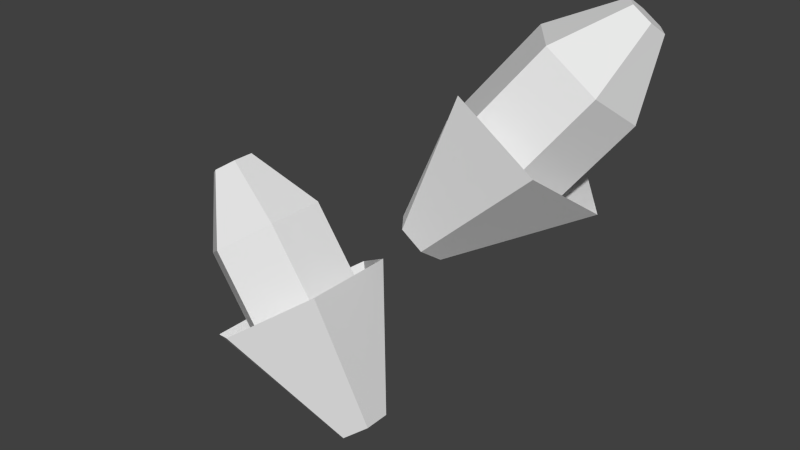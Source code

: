 # Source: cornProduct.blend  (saved by Blender 2.76.0; exported with 4.5.12 LTS)
import bpy
from mathutils import Matrix  # noqa: F401  (used for matrix-valued properties, if any)

bpy.ops.wm.read_factory_settings(use_empty=True)
scene = bpy.context.scene
scene.name = 'Scene'

# ---- collections
col_collection_1 = bpy.data.collections.new('Collection 1'); scene.collection.children.link(col_collection_1)

# ---- world
world_world = bpy.data.worlds.new('World'); scene.world = world_world
world_world.color = (0.05088, 0.05088, 0.05088)
world_world.use_sun_shadow = False
world_world.sun_shadow_jitter_overblur = 0.0
world_world.cycles.sampling_method = 'MANUAL'
world_world.cycles.sample_map_resolution = 256

# ---- meshes
me_plane = bpy.data.meshes.new('Plane')
me_plane.from_pydata([(-0.0364, 0.02916, 0.3381), (-0.06965, 0.02916, 0.386), (-0.01565, 0.01458, 0.3525), (-0.0489, 0.01458, 0.4004), (-0.01565, -0.01458, 0.3525), (-0.0489, -0.01458, 0.4004), (-0.0364, -0.02916, 0.3381), (-0.06965, -0.02916, 0.386), (-0.05715, -0.01458, 0.3237), (-0.09039, -0.01458, 0.3716), (-0.05715, 0.01458, 0.3237), (-0.09039, 0.01458, 0.3716), (-0.08857, 0.01048, 0.4133), (-0.08111, 0.005238, 0.4184), (-0.08111, -0.005238, 0.4184), (-0.08857, -0.01048, 0.4133), (-0.09602, -0.005238, 0.4081), (-0.09602, 0.005238, 0.4081), (-0.01118, 0.01298, 0.3017), (-0.001938, 0.006491, 0.3081), (-0.001938, -0.006491, 0.3081), (-0.01118, -0.01298, 0.3017), (-0.02041, -0.006491, 0.2953), (-0.02041, 0.006491, 0.2953), (-0.04902, 0.04515, 0.3563), (-0.01689, 0.02257, 0.3786), (-0.01689, -0.02257, 0.3786), (-0.04902, -0.04515, 0.3563), (-0.08114, -0.02257, 0.334), (-0.08114, 0.02257, 0.334), (0.003595, 0.07222, 0.4241), (0.03402, 0.09551, 0.4681), (0.02757, 0.07221, 0.4075), (0.058, 0.09551, 0.4515), (0.0453, 0.04906, 0.4075), (0.07572, 0.07236, 0.4515), (0.03905, 0.02591, 0.4241), (0.06947, 0.04921, 0.4681), (0.01507, 0.02592, 0.4407), (0.04549, 0.04921, 0.4847), (-0.002657, 0.04907, 0.4407), (0.02776, 0.07236, 0.4847), (0.06269, 0.09393, 0.4931), (0.0713, 0.09393, 0.4871), (0.07767, 0.08561, 0.4871), (0.07543, 0.0773, 0.4931), (0.06681, 0.0773, 0.4991), (0.06044, 0.08561, 0.4991), (-0.009654, 0.0417, 0.3907), (0.001022, 0.0417, 0.3834), (0.008915, 0.03139, 0.3834), (0.006131, 0.02108, 0.3907), (-0.004545, 0.02108, 0.3981), (-0.01244, 0.03139, 0.3981), (0.005418, 0.09375, 0.4408), (0.04254, 0.09374, 0.4151), (0.06999, 0.0579, 0.4151), (0.06031, 0.02206, 0.4408), (0.02318, 0.02206, 0.4665)], [], [(0, 1, 3, 2), (2, 3, 5, 4), (4, 5, 7, 6), (6, 7, 9, 8), (11, 9, 16, 17), (10, 11, 1, 0), (8, 9, 11, 10), (10, 0, 18, 23), (13, 12, 17, 16, 15, 14), (5, 3, 13, 14), (1, 11, 17, 12), (3, 1, 12, 13), (7, 5, 14, 15), (9, 7, 15, 16), (22, 23, 29, 28), (8, 10, 23, 22), (0, 2, 19, 18), (2, 4, 20, 19), (4, 6, 21, 20), (6, 8, 22, 21), (20, 21, 27, 26), (18, 19, 25, 24), (23, 18, 24, 29), (21, 22, 28, 27), (19, 20, 26, 25), (30, 31, 33, 32), (32, 33, 35, 34), (34, 35, 37, 36), (36, 37, 39, 38), (41, 39, 46, 47), (40, 41, 31, 30), (38, 39, 41, 40), (40, 30, 48, 53), (43, 42, 47, 46, 45, 44), (35, 33, 43, 44), (31, 41, 47, 42), (33, 31, 42, 43), (37, 35, 44, 45), (39, 37, 45, 46), (38, 40, 53, 52), (30, 32, 49, 48), (32, 34, 50, 49), (34, 36, 51, 50), (36, 38, 52, 51), (50, 51, 57, 56), (48, 49, 55, 54), (51, 52, 58, 57), (49, 50, 56, 55)])
_uv = me_plane.uv_layers.new(name='UVMap')
_uv.uv.foreach_set('vector', [0.5213, 0.5264, 0.6871, 0.6757, 0.7517, 0.6039, 0.5859, 0.4546, 0.5859, 0.4546, 0.7517, 0.6039, 0.7517, 0.6039, 0.5859, 0.4546, 0.5859, 0.4546, 0.7517, 0.6039, 0.6871, 0.6757, 0.5213, 0.5264, 0.5213, 0.5264, 0.6871, 0.6757, 0.6225, 0.7475, 0.4567, 0.5982, 0.6225, 0.7475, 0.6225, 0.7475, 0.7582, 0.7864, 0.7582, 0.7864, 0.4567, 0.5982, 0.6225, 0.7475, 0.6871, 0.6757, 0.5213, 0.5264, 0.4567, 0.5982, 0.6225, 0.7475, 0.6225, 0.7475, 0.4567, 0.5982, 0.4567, 0.5982, 0.5213, 0.5264, 0.3955, 0.4132, 0.3667, 0.4451, 0.8047, 0.7348, 0.7815, 0.7606, 0.7582, 0.7864, 0.7582, 0.7864, 0.7815, 0.7606, 0.8047, 0.7348, 0.7517, 0.6039, 0.7517, 0.6039, 0.8047, 0.7348, 0.8047, 0.7348, 0.6871, 0.6757, 0.6225, 0.7475, 0.7582, 0.7864, 0.7815, 0.7606, 0.7517, 0.6039, 0.6871, 0.6757, 0.7815, 0.7606, 0.8047, 0.7348, 0.6871, 0.6757, 0.7517, 0.6039, 0.8047, 0.7348, 0.7815, 0.7606, 0.6225, 0.7475, 0.6871, 0.6757, 0.7815, 0.7606, 0.7582, 0.7864, 0.3731, 0.1946, 0.3731, 0.1946, 0.4353, 0.3265, 0.4353, 0.3265, 0.4567, 0.5982, 0.4567, 0.5982, 0.3667, 0.4451, 0.3667, 0.4451, 0.5213, 0.5264, 0.5859, 0.4546, 0.4243, 0.3812, 0.3955, 0.4132, 0.5859, 0.4546, 0.5859, 0.4546, 0.4243, 0.3812, 0.4243, 0.3812, 0.5859, 0.4546, 0.5213, 0.5264, 0.3955, 0.4132, 0.4243, 0.3812, 0.5213, 0.5264, 0.4567, 0.5982, 0.3667, 0.4451, 0.3955, 0.4132, 0.4036, 0.1607, 0.3883, 0.1777, 0.4883, 0.2676, 0.5413, 0.2088, 0.3883, 0.1777, 0.4036, 0.1607, 0.5413, 0.2088, 0.4883, 0.2676, 0.3731, 0.1946, 0.3883, 0.1777, 0.4883, 0.2676, 0.4353, 0.3265, 0.3883, 0.1777, 0.3731, 0.1946, 0.4353, 0.3265, 0.4883, 0.2676, 0.4036, 0.1607, 0.4036, 0.1607, 0.5413, 0.2088, 0.5413, 0.2088, 0.5141, 0.5172, 0.6782, 0.6649, 0.7422, 0.5939, 0.5781, 0.4462, 0.5781, 0.4462, 0.7422, 0.5939, 0.7422, 0.5939, 0.5781, 0.4462, 0.5781, 0.4462, 0.7422, 0.5939, 0.6782, 0.6649, 0.5141, 0.5172, 0.5141, 0.5172, 0.6782, 0.6649, 0.6143, 0.736, 0.4502, 0.5883, 0.6143, 0.736, 0.6143, 0.736, 0.7486, 0.7745, 0.7486, 0.7745, 0.4502, 0.5883, 0.6143, 0.736, 0.6782, 0.6649, 0.5141, 0.5172, 0.4502, 0.5883, 0.6143, 0.736, 0.6143, 0.736, 0.4502, 0.5883, 0.4502, 0.5883, 0.5141, 0.5172, 0.3896, 0.4052, 0.3612, 0.4368, 0.7946, 0.7235, 0.7716, 0.749, 0.7486, 0.7745, 0.7486, 0.7745, 0.7716, 0.749, 0.7946, 0.7235, 0.7422, 0.5939, 0.7422, 0.5939, 0.7946, 0.7235, 0.7946, 0.7235, 0.6782, 0.6649, 0.6143, 0.736, 0.7486, 0.7745, 0.7716, 0.749, 0.7422, 0.5939, 0.6782, 0.6649, 0.7716, 0.749, 0.7946, 0.7235, 0.6782, 0.6649, 0.7422, 0.5939, 0.7946, 0.7235, 0.7716, 0.749, 0.6143, 0.736, 0.6782, 0.6649, 0.7716, 0.749, 0.7486, 0.7745, 0.4502, 0.5883, 0.4502, 0.5883, 0.3612, 0.4368, 0.3612, 0.4368, 0.5141, 0.5172, 0.5781, 0.4462, 0.4181, 0.3735, 0.3896, 0.4052, 0.5781, 0.4462, 0.5781, 0.4462, 0.4181, 0.3735, 0.4181, 0.3735, 0.5781, 0.4462, 0.5141, 0.5172, 0.3896, 0.4052, 0.4181, 0.3735, 0.5141, 0.5172, 0.4502, 0.5883, 0.3612, 0.4368, 0.3896, 0.4052, 0.4043, 0.163, 0.3899, 0.1791, 0.4847, 0.2645, 0.535, 0.2086, 0.3899, 0.1791, 0.4043, 0.163, 0.535, 0.2086, 0.4847, 0.2645, 0.3899, 0.1791, 0.3754, 0.1951, 0.4345, 0.3203, 0.4847, 0.2645, 0.4043, 0.163, 0.4043, 0.163, 0.535, 0.2086, 0.535, 0.2086])
me_plane.use_remesh_preserve_volume = False
me_plane.use_remesh_preserve_attributes = False
me_plane.use_mirror_vertex_groups = False
me_plane.update()

# ---- objects
ob_cornproduct = bpy.data.objects.new('cornProduct', me_plane)

# ---- transforms, parenting, visibility, modifiers, constraints
ob_cornproduct.location = (0.0, 0.0, 0.0)
ob_cornproduct.lineart.crease_threshold = 0.0

# ---- collection membership
col_collection_1.objects.link(ob_cornproduct)

# ---- scene / render settings (as saved in the file)
scene.frame_start = 1; scene.frame_end = 250; scene.frame_set(1)
scene.render.engine = 'BLENDER_EEVEE_NEXT'
scene.render.resolution_percentage = 50
scene.render.dither_intensity = 0.0
scene.cycles.use_denoising = False
scene.cycles.samples = 10
scene.cycles.sampling_pattern = 'TABULATED_SOBOL'
scene.cycles.light_sampling_threshold = 0.0
scene.cycles.use_adaptive_sampling = False
scene.cycles.use_light_tree = False
scene.cycles.blur_glossy = 0.0
scene.cycles.pixel_filter_type = 'GAUSSIAN'
scene.cycles.sample_clamp_indirect = 0.0
scene.view_settings.view_transform = 'Standard'
bpy.context.view_layer.update()

# ---- added for rendering (the .blend has no active camera and no usable light): camera, sun
cam_auto = bpy.data.cameras.new('AutoCamera')
cam_auto.lens = 50.0
cam_auto.sensor_width = 36.0
cam_auto.clip_end = 1000.0
ob_auto_camera = bpy.data.objects.new('AutoCamera', cam_auto)
scene.collection.objects.link(ob_auto_camera)
ob_auto_camera.location = (0.270635, -0.310591, 0.621036)
ob_auto_camera.rotation_euler = (1.09748, -7.21219e-08, 0.694738)
scene.camera = ob_auto_camera
light_auto_sun = bpy.data.lights.new('AutoSun', 'SUN')
light_auto_sun.energy = 3.0
light_auto_sun.angle = 0.0523599
ob_auto_sun = bpy.data.objects.new('AutoSun', light_auto_sun)
scene.collection.objects.link(ob_auto_sun)
ob_auto_sun.rotation_euler = (0.872665, 0.174533, 0.523599)
bpy.context.view_layer.update()
